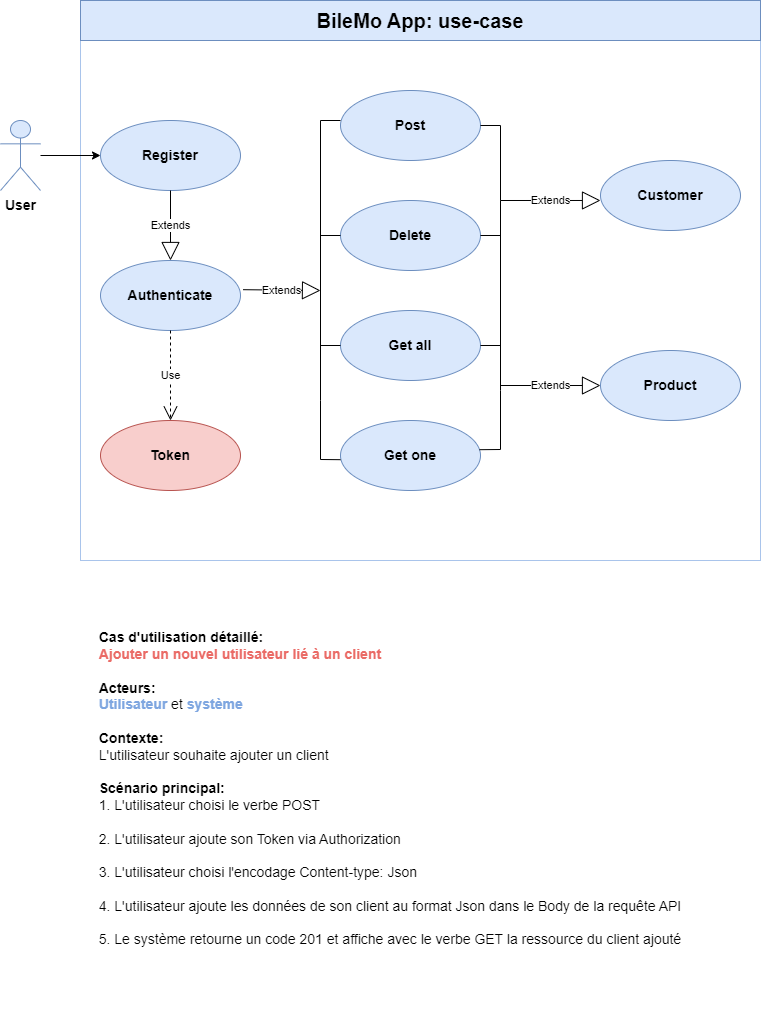

The diagram above was exported from draw.io. Its source (the exported page's mxGraphModel, read from the mxfile embedded in the PNG):
<mxGraphModel dx="1185" dy="635" grid="1" gridSize="10" guides="1" tooltips="1" connect="1" arrows="1" fold="1" page="1" pageScale="1" pageWidth="827" pageHeight="1169" background="#ffffff" math="0" shadow="0">
  <root>
    <mxCell id="0" />
    <mxCell id="1" parent="0" />
    <mxCell id="NlQDz9mH7QFXfWKp_ZZW-1" value="&lt;b&gt;&lt;font style=&quot;font-size: 14px;&quot;&gt;User&lt;/font&gt;&lt;/b&gt;" style="shape=umlActor;verticalLabelPosition=bottom;verticalAlign=top;html=1;fillColor=#dae8fc;strokeColor=#6c8ebf;" parent="1" vertex="1">
      <mxGeometry x="40" y="160" width="40" height="70" as="geometry" />
    </mxCell>
    <mxCell id="NlQDz9mH7QFXfWKp_ZZW-8" value="" style="rounded=0;whiteSpace=wrap;html=1;strokeColor=#A9C4EB;fillColor=none;" parent="1" vertex="1">
      <mxGeometry x="120" y="40" width="680" height="560" as="geometry" />
    </mxCell>
    <mxCell id="bWQDMZbXs2yKiguQm0ib-1" value="&lt;b&gt;&lt;span style=&quot;font-size: 14px;&quot;&gt;Post&lt;/span&gt;&lt;br&gt;&lt;/b&gt;" style="ellipse;whiteSpace=wrap;html=1;fillColor=#dae8fc;strokeColor=#6c8ebf;" parent="1" vertex="1">
      <mxGeometry x="380" y="130" width="140" height="70" as="geometry" />
    </mxCell>
    <mxCell id="bWQDMZbXs2yKiguQm0ib-9" value="&lt;b&gt;&lt;font style=&quot;font-size: 20px;&quot;&gt;BileMo App: use-case&lt;/font&gt;&lt;/b&gt;" style="text;html=1;align=center;verticalAlign=middle;whiteSpace=wrap;rounded=0;fillStyle=auto;fillColor=#dae8fc;strokeColor=#6c8ebf;" parent="1" vertex="1">
      <mxGeometry x="120" y="40" width="680" height="40" as="geometry" />
    </mxCell>
    <mxCell id="bWQDMZbXs2yKiguQm0ib-12" value="&lt;b&gt;&lt;font style=&quot;font-size: 14px;&quot;&gt;Authenticate&lt;/font&gt;&lt;/b&gt;" style="ellipse;whiteSpace=wrap;html=1;fillColor=#dae8fc;strokeColor=#6c8ebf;" parent="1" vertex="1">
      <mxGeometry x="140" y="300" width="140" height="70" as="geometry" />
    </mxCell>
    <mxCell id="bWQDMZbXs2yKiguQm0ib-17" value="&lt;b&gt;&lt;font style=&quot;font-size: 14px;&quot;&gt;Delete&lt;/font&gt;&lt;/b&gt;" style="ellipse;whiteSpace=wrap;html=1;fillColor=#dae8fc;strokeColor=#6c8ebf;" parent="1" vertex="1">
      <mxGeometry x="380" y="240" width="140" height="70" as="geometry" />
    </mxCell>
    <mxCell id="ZvBc3PDiZDaiOYNmXkEQ-8" value="&lt;p style=&quot;line-height: 1.5;&quot;&gt;&lt;/p&gt;&lt;div style=&quot;text-align: left; font-size: 14px;&quot;&gt;&lt;b style=&quot;&quot;&gt;&lt;font style=&quot;font-size: 14px;&quot;&gt;Cas d'utilisation détaillé:&amp;nbsp;&lt;/font&gt;&lt;/b&gt;&lt;/div&gt;&lt;div style=&quot;text-align: left; font-size: 14px;&quot;&gt;&lt;font color=&quot;#ea6b66&quot; style=&quot;font-size: 14px;&quot;&gt;&lt;b&gt;Ajouter un nouvel utilisateur lié à un client&lt;/b&gt;&lt;/font&gt;&lt;/div&gt;&lt;div style=&quot;text-align: left; font-size: 14px;&quot;&gt;&lt;font style=&quot;font-size: 14px;&quot;&gt;&lt;br&gt;&lt;/font&gt;&lt;/div&gt;&lt;div style=&quot;text-align: left; font-size: 14px;&quot;&gt;&lt;b&gt;&lt;font style=&quot;font-size: 14px;&quot;&gt;Acteurs:&lt;/font&gt;&lt;/b&gt;&lt;/div&gt;&lt;div style=&quot;text-align: left; font-size: 14px;&quot;&gt;&lt;font style=&quot;font-size: 14px;&quot;&gt;&lt;b style=&quot;color: rgb(126, 166, 224);&quot;&gt;Utilisateur&amp;nbsp;&lt;/b&gt;et &lt;b style=&quot;color: rgb(126, 166, 224);&quot;&gt;système&lt;/b&gt;&lt;/font&gt;&lt;/div&gt;&lt;div style=&quot;text-align: left; font-size: 14px;&quot;&gt;&lt;font style=&quot;font-size: 14px;&quot;&gt;&lt;br&gt;&lt;/font&gt;&lt;/div&gt;&lt;div style=&quot;text-align: left; font-size: 14px;&quot;&gt;&lt;b&gt;&lt;font style=&quot;font-size: 14px;&quot;&gt;Contexte:&lt;/font&gt;&lt;/b&gt;&lt;/div&gt;&lt;div style=&quot;text-align: left; font-size: 14px;&quot;&gt;&lt;font style=&quot;font-size: 14px; line-height: 1;&quot;&gt;L'&lt;font style=&quot;font-size: 14px;&quot;&gt;utilisateur&lt;/font&gt; souhaite ajouter un client&lt;/font&gt;&lt;/div&gt;&lt;div style=&quot;text-align: left; font-size: 14px;&quot;&gt;&lt;font style=&quot;font-size: 14px;&quot;&gt;&lt;br&gt;&lt;/font&gt;&lt;/div&gt;&lt;div style=&quot;text-align: left; font-size: 14px;&quot;&gt;&lt;b&gt;&lt;font style=&quot;font-size: 14px;&quot;&gt;Scénario principal:&lt;/font&gt;&lt;/b&gt;&lt;/div&gt;&lt;div style=&quot;text-align: left; font-size: 14px;&quot;&gt;&lt;font style=&quot;font-size: 14px;&quot;&gt;1. L'utilisateur choisi le verbe POST&lt;/font&gt;&lt;/div&gt;&lt;div style=&quot;text-align: left; font-size: 14px;&quot;&gt;&lt;font style=&quot;font-size: 14px;&quot;&gt;&lt;br&gt;&lt;/font&gt;&lt;/div&gt;&lt;div style=&quot;text-align: left; font-size: 14px;&quot;&gt;&lt;font style=&quot;font-size: 14px;&quot;&gt;2. L'utilisateur ajoute son Token via Authorization&lt;/font&gt;&lt;/div&gt;&lt;div style=&quot;text-align: left; font-size: 14px;&quot;&gt;&lt;font style=&quot;font-size: 14px;&quot;&gt;&lt;br&gt;&lt;/font&gt;&lt;/div&gt;&lt;div style=&quot;text-align: left; font-size: 14px;&quot;&gt;&lt;font style=&quot;font-size: 14px;&quot;&gt;3. L'utilisateur choisi l'encodage Content-type: Json&lt;/font&gt;&lt;/div&gt;&lt;div style=&quot;text-align: left; font-size: 14px;&quot;&gt;&lt;font style=&quot;font-size: 14px;&quot;&gt;&lt;br&gt;&lt;/font&gt;&lt;/div&gt;&lt;div style=&quot;text-align: left; font-size: 14px;&quot;&gt;&lt;font style=&quot;font-size: 14px;&quot;&gt;4. L'utilisateur ajoute les données de son client au format Json dans le Body de la requête API&lt;/font&gt;&lt;/div&gt;&lt;div style=&quot;text-align: left; font-size: 14px;&quot;&gt;&lt;br&gt;&lt;/div&gt;&lt;div style=&quot;text-align: left; font-size: 14px;&quot;&gt;&lt;font style=&quot;font-size: 14px;&quot;&gt;5. Le &lt;font style=&quot;font-size: 14px;&quot;&gt;système retourne un code 201 et affiche avec le verbe GET la ressource du client ajouté&lt;/font&gt;&lt;/font&gt;&lt;/div&gt;&lt;div style=&quot;text-align: left; font-size: 14px;&quot;&gt;&lt;br&gt;&lt;/div&gt;&lt;div style=&quot;text-align: left; font-size: 14px;&quot;&gt;&lt;br&gt;&lt;/div&gt;&lt;p&gt;&lt;/p&gt;" style="text;html=1;strokeColor=none;fillColor=none;align=center;verticalAlign=middle;whiteSpace=wrap;rounded=0;" parent="1" vertex="1">
      <mxGeometry x="40" y="640" width="780" height="410" as="geometry" />
    </mxCell>
    <mxCell id="N_aBk5-Gz2H5Nk9x1qxy-1" value="&lt;b&gt;&lt;font style=&quot;font-size: 14px;&quot;&gt;Customer&lt;/font&gt;&lt;/b&gt;" style="ellipse;whiteSpace=wrap;html=1;fillColor=#dae8fc;strokeColor=#6c8ebf;" parent="1" vertex="1">
      <mxGeometry x="640" y="200" width="140" height="70" as="geometry" />
    </mxCell>
    <mxCell id="cTpeTdHLCGRKU5Fg1B7J-1" value="&lt;b&gt;&lt;font style=&quot;font-size: 14px;&quot;&gt;Register&lt;/font&gt;&lt;/b&gt;" style="ellipse;whiteSpace=wrap;html=1;fillColor=#dae8fc;strokeColor=#6c8ebf;" vertex="1" parent="1">
      <mxGeometry x="140" y="160" width="140" height="70" as="geometry" />
    </mxCell>
    <mxCell id="cTpeTdHLCGRKU5Fg1B7J-2" value="&lt;b&gt;&lt;span style=&quot;font-size: 14px;&quot;&gt;Get all&lt;/span&gt;&lt;br&gt;&lt;/b&gt;" style="ellipse;whiteSpace=wrap;html=1;fillColor=#dae8fc;strokeColor=#6c8ebf;" vertex="1" parent="1">
      <mxGeometry x="380" y="350" width="140" height="70" as="geometry" />
    </mxCell>
    <mxCell id="cTpeTdHLCGRKU5Fg1B7J-3" value="&lt;b&gt;&lt;span style=&quot;font-size: 14px;&quot;&gt;Get one&lt;/span&gt;&lt;br&gt;&lt;/b&gt;" style="ellipse;whiteSpace=wrap;html=1;fillColor=#dae8fc;strokeColor=#6c8ebf;" vertex="1" parent="1">
      <mxGeometry x="380" y="460" width="140" height="70" as="geometry" />
    </mxCell>
    <mxCell id="cTpeTdHLCGRKU5Fg1B7J-4" value="&lt;b&gt;&lt;font style=&quot;font-size: 14px;&quot;&gt;Product&lt;/font&gt;&lt;/b&gt;" style="ellipse;whiteSpace=wrap;html=1;fillColor=#dae8fc;strokeColor=#6c8ebf;" vertex="1" parent="1">
      <mxGeometry x="640" y="390" width="140" height="70" as="geometry" />
    </mxCell>
    <mxCell id="cTpeTdHLCGRKU5Fg1B7J-7" value="Extends" style="endArrow=block;endSize=16;endFill=0;html=1;rounded=0;entryX=0;entryY=0.571;entryDx=0;entryDy=0;entryPerimeter=0;" edge="1" parent="1" target="N_aBk5-Gz2H5Nk9x1qxy-1">
      <mxGeometry width="160" relative="1" as="geometry">
        <mxPoint x="540" y="240" as="sourcePoint" />
        <mxPoint x="620" y="235" as="targetPoint" />
      </mxGeometry>
    </mxCell>
    <mxCell id="cTpeTdHLCGRKU5Fg1B7J-8" value="Extends" style="endArrow=block;endSize=16;endFill=0;html=1;rounded=0;entryX=0;entryY=0.5;entryDx=0;entryDy=0;entryPerimeter=0;" edge="1" parent="1" target="cTpeTdHLCGRKU5Fg1B7J-4">
      <mxGeometry width="160" relative="1" as="geometry">
        <mxPoint x="540" y="425" as="sourcePoint" />
        <mxPoint x="620" y="424.58000000000004" as="targetPoint" />
      </mxGeometry>
    </mxCell>
    <mxCell id="cTpeTdHLCGRKU5Fg1B7J-9" value="" style="endArrow=none;html=1;rounded=0;" edge="1" parent="1">
      <mxGeometry width="50" height="50" relative="1" as="geometry">
        <mxPoint x="540" y="430" as="sourcePoint" />
        <mxPoint x="540" y="240" as="targetPoint" />
      </mxGeometry>
    </mxCell>
    <mxCell id="cTpeTdHLCGRKU5Fg1B7J-10" value="" style="endArrow=none;html=1;rounded=0;exitX=1;exitY=0.5;exitDx=0;exitDy=0;" edge="1" parent="1" source="bWQDMZbXs2yKiguQm0ib-1">
      <mxGeometry width="50" height="50" relative="1" as="geometry">
        <mxPoint x="580" y="380" as="sourcePoint" />
        <mxPoint x="540" y="240" as="targetPoint" />
        <Array as="points">
          <mxPoint x="540" y="165" />
        </Array>
      </mxGeometry>
    </mxCell>
    <mxCell id="cTpeTdHLCGRKU5Fg1B7J-11" value="" style="endArrow=none;html=1;rounded=0;exitX=1;exitY=0.5;exitDx=0;exitDy=0;" edge="1" parent="1" source="bWQDMZbXs2yKiguQm0ib-17">
      <mxGeometry width="50" height="50" relative="1" as="geometry">
        <mxPoint x="490" y="274.58" as="sourcePoint" />
        <mxPoint x="540" y="275" as="targetPoint" />
      </mxGeometry>
    </mxCell>
    <mxCell id="cTpeTdHLCGRKU5Fg1B7J-12" value="" style="endArrow=none;html=1;rounded=0;exitX=1;exitY=0.5;exitDx=0;exitDy=0;" edge="1" parent="1" source="cTpeTdHLCGRKU5Fg1B7J-2">
      <mxGeometry width="50" height="50" relative="1" as="geometry">
        <mxPoint x="490" y="385" as="sourcePoint" />
        <mxPoint x="540" y="385" as="targetPoint" />
      </mxGeometry>
    </mxCell>
    <mxCell id="cTpeTdHLCGRKU5Fg1B7J-13" value="" style="endArrow=none;html=1;rounded=0;exitX=0.993;exitY=0.417;exitDx=0;exitDy=0;exitPerimeter=0;" edge="1" parent="1" source="cTpeTdHLCGRKU5Fg1B7J-3">
      <mxGeometry width="50" height="50" relative="1" as="geometry">
        <mxPoint x="309.99999999999955" y="395.0000000000001" as="sourcePoint" />
        <mxPoint x="540" y="430" as="targetPoint" />
        <Array as="points">
          <mxPoint x="540" y="489" />
        </Array>
      </mxGeometry>
    </mxCell>
    <mxCell id="cTpeTdHLCGRKU5Fg1B7J-17" value="" style="endArrow=none;html=1;rounded=0;exitX=1;exitY=0.5;exitDx=0;exitDy=0;" edge="1" parent="1">
      <mxGeometry width="50" height="50" relative="1" as="geometry">
        <mxPoint x="380" y="160" as="sourcePoint" />
        <mxPoint x="360" y="235" as="targetPoint" />
        <Array as="points">
          <mxPoint x="360" y="160" />
        </Array>
      </mxGeometry>
    </mxCell>
    <mxCell id="cTpeTdHLCGRKU5Fg1B7J-18" value="" style="endArrow=none;html=1;rounded=0;" edge="1" parent="1">
      <mxGeometry width="50" height="50" relative="1" as="geometry">
        <mxPoint x="360" y="440" as="sourcePoint" />
        <mxPoint x="360" y="230" as="targetPoint" />
      </mxGeometry>
    </mxCell>
    <mxCell id="cTpeTdHLCGRKU5Fg1B7J-19" value="" style="endArrow=none;html=1;rounded=0;exitX=0.993;exitY=0.417;exitDx=0;exitDy=0;exitPerimeter=0;" edge="1" parent="1">
      <mxGeometry width="50" height="50" relative="1" as="geometry">
        <mxPoint x="380.0000000000002" y="499.1900000000005" as="sourcePoint" />
        <mxPoint x="360" y="440" as="targetPoint" />
        <Array as="points">
          <mxPoint x="360" y="499" />
        </Array>
      </mxGeometry>
    </mxCell>
    <mxCell id="cTpeTdHLCGRKU5Fg1B7J-20" value="" style="endArrow=none;html=1;rounded=0;exitX=0;exitY=0.5;exitDx=0;exitDy=0;" edge="1" parent="1" source="bWQDMZbXs2yKiguQm0ib-17">
      <mxGeometry width="50" height="50" relative="1" as="geometry">
        <mxPoint x="529.9999999999998" y="285" as="sourcePoint" />
        <mxPoint x="360" y="275" as="targetPoint" />
      </mxGeometry>
    </mxCell>
    <mxCell id="cTpeTdHLCGRKU5Fg1B7J-21" value="" style="endArrow=none;html=1;rounded=0;exitX=0;exitY=0.5;exitDx=0;exitDy=0;" edge="1" parent="1" source="cTpeTdHLCGRKU5Fg1B7J-2">
      <mxGeometry width="50" height="50" relative="1" as="geometry">
        <mxPoint x="529.9999999999998" y="395" as="sourcePoint" />
        <mxPoint x="360" y="385" as="targetPoint" />
      </mxGeometry>
    </mxCell>
    <mxCell id="cTpeTdHLCGRKU5Fg1B7J-22" value="Extends" style="endArrow=block;endSize=16;endFill=0;html=1;rounded=0;entryX=0.5;entryY=0;entryDx=0;entryDy=0;exitX=0.5;exitY=1;exitDx=0;exitDy=0;" edge="1" parent="1" source="cTpeTdHLCGRKU5Fg1B7J-1" target="bWQDMZbXs2yKiguQm0ib-12">
      <mxGeometry width="160" relative="1" as="geometry">
        <mxPoint x="550" y="250" as="sourcePoint" />
        <mxPoint x="650" y="249.97000000000003" as="targetPoint" />
      </mxGeometry>
    </mxCell>
    <mxCell id="cTpeTdHLCGRKU5Fg1B7J-23" value="Extends" style="endArrow=block;endSize=16;endFill=0;html=1;rounded=0;exitX=1.018;exitY=0.417;exitDx=0;exitDy=0;exitPerimeter=0;" edge="1" parent="1" source="bWQDMZbXs2yKiguQm0ib-12">
      <mxGeometry width="160" relative="1" as="geometry">
        <mxPoint x="220" y="320" as="sourcePoint" />
        <mxPoint x="360" y="330" as="targetPoint" />
      </mxGeometry>
    </mxCell>
    <mxCell id="cTpeTdHLCGRKU5Fg1B7J-25" value="" style="endArrow=classic;html=1;rounded=0;entryX=0;entryY=0.5;entryDx=0;entryDy=0;" edge="1" parent="1" source="NlQDz9mH7QFXfWKp_ZZW-1" target="cTpeTdHLCGRKU5Fg1B7J-1">
      <mxGeometry width="50" height="50" relative="1" as="geometry">
        <mxPoint x="100" y="210" as="sourcePoint" />
        <mxPoint x="730" y="320" as="targetPoint" />
      </mxGeometry>
    </mxCell>
    <mxCell id="cTpeTdHLCGRKU5Fg1B7J-27" value="&lt;b&gt;&lt;font style=&quot;font-size: 14px;&quot;&gt;Token&lt;/font&gt;&lt;/b&gt;" style="ellipse;whiteSpace=wrap;html=1;fillColor=#f8cecc;strokeColor=#b85450;fillStyle=auto;" vertex="1" parent="1">
      <mxGeometry x="140" y="460" width="140" height="70" as="geometry" />
    </mxCell>
    <mxCell id="cTpeTdHLCGRKU5Fg1B7J-28" value="Use" style="endArrow=open;endSize=12;dashed=1;html=1;rounded=0;exitX=0.5;exitY=1;exitDx=0;exitDy=0;entryX=0.5;entryY=0;entryDx=0;entryDy=0;" edge="1" parent="1" source="bWQDMZbXs2yKiguQm0ib-12" target="cTpeTdHLCGRKU5Fg1B7J-27">
      <mxGeometry width="160" relative="1" as="geometry">
        <mxPoint x="460" y="320" as="sourcePoint" />
        <mxPoint x="620" y="320" as="targetPoint" />
      </mxGeometry>
    </mxCell>
  </root>
</mxGraphModel>